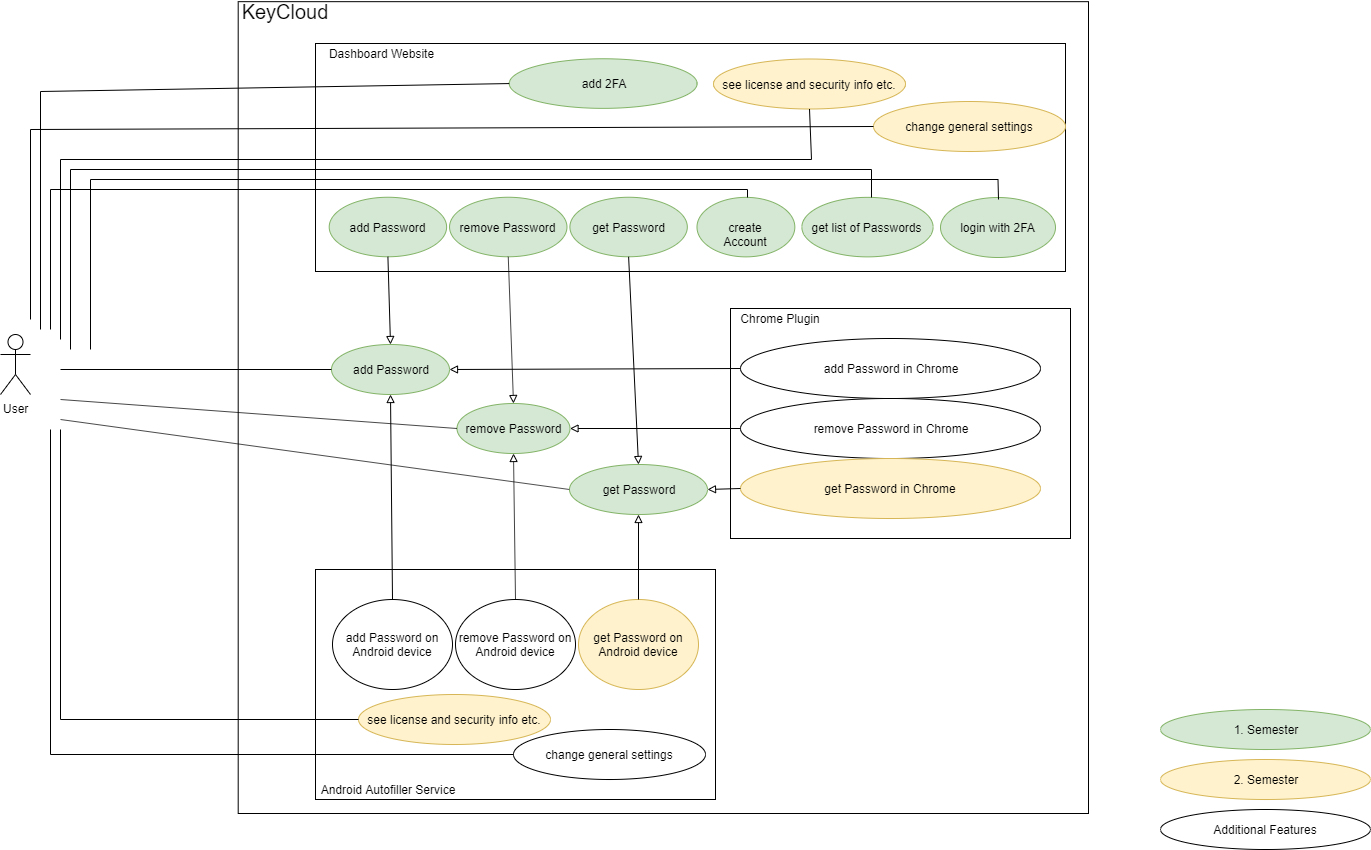

The diagram above was exported from draw.io. Its source (the exported page's mxGraphModel, read from the mxfile embedded in the PNG):
<mxGraphModel dx="1422" dy="710" grid="1" gridSize="10" guides="1" tooltips="1" connect="1" arrows="1" fold="1" page="1" pageScale="1" pageWidth="827" pageHeight="1169" math="0" shadow="0">
  <root>
    <mxCell id="0" />
    <mxCell id="1" parent="0" />
    <mxCell id="JsR3wPq4ezDoM8o5E5Ib-63" value="" style="group;fillColor=#d5e8d4;strokeColor=#82b366;" parent="1" vertex="1" connectable="0">
      <mxGeometry x="395" y="314" width="773" height="770" as="geometry" />
    </mxCell>
    <mxCell id="-FVyKedsNl4wpyolh9V0-9" value="" style="rounded=0;whiteSpace=wrap;html=1;" parent="JsR3wPq4ezDoM8o5E5Ib-63" vertex="1">
      <mxGeometry x="-77.3" y="-41.82716049382716" width="850.3" height="811.8271604938271" as="geometry" />
    </mxCell>
    <mxCell id="JsR3wPq4ezDoM8o5E5Ib-5" value="" style="rounded=0;whiteSpace=wrap;html=1;" parent="JsR3wPq4ezDoM8o5E5Ib-63" vertex="1">
      <mxGeometry width="750" height="228" as="geometry" />
    </mxCell>
    <mxCell id="JsR3wPq4ezDoM8o5E5Ib-6" value="Dashboard Website" style="text;html=1;strokeColor=none;fillColor=none;align=center;verticalAlign=middle;whiteSpace=wrap;rounded=0;" parent="JsR3wPq4ezDoM8o5E5Ib-63" vertex="1">
      <mxGeometry width="131.2315711094564" height="19.8389694041868" as="geometry" />
    </mxCell>
    <mxCell id="JsR3wPq4ezDoM8o5E5Ib-60" value="add Password" style="ellipse;whiteSpace=wrap;html=1;fillColor=#d5e8d4;strokeColor=#82b366;" parent="JsR3wPq4ezDoM8o5E5Ib-63" vertex="1">
      <mxGeometry x="13.69873417721519" y="153.75201288244764" width="117.41772151898734" height="59.51690821256039" as="geometry" />
    </mxCell>
    <mxCell id="JsR3wPq4ezDoM8o5E5Ib-61" value="remove Password" style="ellipse;whiteSpace=wrap;html=1;fillColor=#d5e8d4;strokeColor=#82b366;" parent="JsR3wPq4ezDoM8o5E5Ib-63" vertex="1">
      <mxGeometry x="134.05189873417723" y="153.75201288244764" width="117.41772151898734" height="59.51690821256039" as="geometry" />
    </mxCell>
    <mxCell id="JsR3wPq4ezDoM8o5E5Ib-62" value="get Password" style="ellipse;whiteSpace=wrap;html=1;fillColor=#d5e8d4;strokeColor=#82b366;" parent="JsR3wPq4ezDoM8o5E5Ib-63" vertex="1">
      <mxGeometry x="254.40506329113924" y="153.75201288244764" width="117.41772151898734" height="59.51690821256039" as="geometry" />
    </mxCell>
    <mxCell id="JsR3wPq4ezDoM8o5E5Ib-25" value="create Account" style="ellipse;whiteSpace=wrap;html=1;fillColor=#d5e8d4;strokeColor=#82b366;" parent="JsR3wPq4ezDoM8o5E5Ib-63" vertex="1">
      <mxGeometry x="381.4810126582279" y="153.8558776167472" width="97.84810126582279" height="59.51690821256039" as="geometry" />
    </mxCell>
    <mxCell id="JsR3wPq4ezDoM8o5E5Ib-26" value="get list of Passwords" style="ellipse;whiteSpace=wrap;html=1;fillColor=#d5e8d4;strokeColor=#82b366;" parent="JsR3wPq4ezDoM8o5E5Ib-63" vertex="1">
      <mxGeometry x="486.36403574087865" y="153.8558776167472" width="131.2315711094564" height="59.51690821256039" as="geometry" />
    </mxCell>
    <mxCell id="-FVyKedsNl4wpyolh9V0-7" value="add 2FA" style="ellipse;whiteSpace=wrap;html=1;fillColor=#d5e8d4;strokeColor=#82b366;" parent="JsR3wPq4ezDoM8o5E5Ib-63" vertex="1">
      <mxGeometry x="193.7392405063291" y="15.259522401704238" width="187.86835443037975" height="49.59742351046699" as="geometry" />
    </mxCell>
    <mxCell id="-FVyKedsNl4wpyolh9V0-10" value="&lt;font style=&quot;font-size: 20px&quot;&gt;KeyCloud&lt;/font&gt;" style="text;html=1;strokeColor=none;fillColor=none;align=center;verticalAlign=middle;whiteSpace=wrap;rounded=0;" parent="JsR3wPq4ezDoM8o5E5Ib-63" vertex="1">
      <mxGeometry x="-77" y="-42" width="92" height="20" as="geometry" />
    </mxCell>
    <mxCell id="-FVyKedsNl4wpyolh9V0-13" value="see license and security info etc." style="ellipse;whiteSpace=wrap;html=1;fillColor=#fff2cc;strokeColor=#d6b656;" parent="JsR3wPq4ezDoM8o5E5Ib-63" vertex="1">
      <mxGeometry x="398" y="15.5" width="192" height="50" as="geometry" />
    </mxCell>
    <mxCell id="-FVyKedsNl4wpyolh9V0-14" value="change general settings" style="ellipse;whiteSpace=wrap;html=1;fillColor=#fff2cc;strokeColor=#d6b656;" parent="JsR3wPq4ezDoM8o5E5Ib-63" vertex="1">
      <mxGeometry x="558" y="58" width="192" height="50" as="geometry" />
    </mxCell>
    <mxCell id="gpa09m5r9vfvX-YlpxAe-14" value="login with 2FA" style="ellipse;whiteSpace=wrap;html=1;fillColor=#d5e8d4;strokeColor=#82b366;" vertex="1" parent="JsR3wPq4ezDoM8o5E5Ib-63">
      <mxGeometry x="625" y="154" width="115" height="60" as="geometry" />
    </mxCell>
    <mxCell id="gpa09m5r9vfvX-YlpxAe-16" value="" style="endArrow=none;html=1;rounded=0;" edge="1" parent="JsR3wPq4ezDoM8o5E5Ib-63">
      <mxGeometry width="50" height="50" relative="1" as="geometry">
        <mxPoint x="683" y="156" as="sourcePoint" />
        <mxPoint x="-225" y="306" as="targetPoint" />
        <Array as="points">
          <mxPoint x="682.5" y="136" />
          <mxPoint x="-225" y="136" />
        </Array>
      </mxGeometry>
    </mxCell>
    <mxCell id="JsR3wPq4ezDoM8o5E5Ib-1" value="User" style="shape=umlActor;verticalLabelPosition=bottom;labelBackgroundColor=#ffffff;verticalAlign=top;html=1;outlineConnect=0;" parent="1" vertex="1">
      <mxGeometry x="80" y="605" width="30" height="60" as="geometry" />
    </mxCell>
    <mxCell id="JsR3wPq4ezDoM8o5E5Ib-8" value="get Password" style="ellipse;whiteSpace=wrap;html=1;fillColor=#d5e8d4;strokeColor=#82b366;" parent="1" vertex="1">
      <mxGeometry x="649" y="735" width="138" height="50" as="geometry" />
    </mxCell>
    <mxCell id="JsR3wPq4ezDoM8o5E5Ib-9" value="remove Password" style="ellipse;whiteSpace=wrap;html=1;fillColor=#d5e8d4;strokeColor=#82b366;" parent="1" vertex="1">
      <mxGeometry x="536.5" y="674" width="113" height="50" as="geometry" />
    </mxCell>
    <mxCell id="JsR3wPq4ezDoM8o5E5Ib-30" value="in " style="group" parent="1" vertex="1" connectable="0">
      <mxGeometry x="810" y="579" width="340" height="230" as="geometry" />
    </mxCell>
    <mxCell id="JsR3wPq4ezDoM8o5E5Ib-31" value="" style="rounded=0;whiteSpace=wrap;html=1;" parent="JsR3wPq4ezDoM8o5E5Ib-30" vertex="1">
      <mxGeometry width="340" height="230" as="geometry" />
    </mxCell>
    <mxCell id="JsR3wPq4ezDoM8o5E5Ib-32" value="Chrome Plugin" style="text;html=1;strokeColor=none;fillColor=none;align=center;verticalAlign=middle;whiteSpace=wrap;rounded=0;" parent="JsR3wPq4ezDoM8o5E5Ib-30" vertex="1">
      <mxGeometry width="100" height="20" as="geometry" />
    </mxCell>
    <mxCell id="JsR3wPq4ezDoM8o5E5Ib-33" value="add Password in Chrome" style="ellipse;whiteSpace=wrap;html=1;" parent="JsR3wPq4ezDoM8o5E5Ib-30" vertex="1">
      <mxGeometry x="10" y="30" width="300" height="60" as="geometry" />
    </mxCell>
    <mxCell id="JsR3wPq4ezDoM8o5E5Ib-34" value="remove Password in Chrome" style="ellipse;whiteSpace=wrap;html=1;" parent="JsR3wPq4ezDoM8o5E5Ib-30" vertex="1">
      <mxGeometry x="10" y="90" width="300" height="60" as="geometry" />
    </mxCell>
    <mxCell id="JsR3wPq4ezDoM8o5E5Ib-35" value="get Password in Chrome" style="ellipse;whiteSpace=wrap;html=1;fillColor=#fff2cc;strokeColor=#d6b656;" parent="JsR3wPq4ezDoM8o5E5Ib-30" vertex="1">
      <mxGeometry x="10" y="150" width="300" height="60" as="geometry" />
    </mxCell>
    <mxCell id="JsR3wPq4ezDoM8o5E5Ib-64" value="" style="group" parent="1" vertex="1" connectable="0">
      <mxGeometry x="395" y="840" width="400" height="230" as="geometry" />
    </mxCell>
    <mxCell id="JsR3wPq4ezDoM8o5E5Ib-46" value="" style="rounded=0;whiteSpace=wrap;html=1;" parent="JsR3wPq4ezDoM8o5E5Ib-64" vertex="1">
      <mxGeometry width="400" height="230" as="geometry" />
    </mxCell>
    <mxCell id="JsR3wPq4ezDoM8o5E5Ib-47" value="Android Autofiller Service" style="text;html=1;strokeColor=none;fillColor=none;align=center;verticalAlign=middle;whiteSpace=wrap;rounded=0;" parent="JsR3wPq4ezDoM8o5E5Ib-64" vertex="1">
      <mxGeometry x="2" y="210" width="140" height="20" as="geometry" />
    </mxCell>
    <mxCell id="JsR3wPq4ezDoM8o5E5Ib-48" value="add Password on Android device" style="ellipse;whiteSpace=wrap;html=1;" parent="JsR3wPq4ezDoM8o5E5Ib-64" vertex="1">
      <mxGeometry x="17" y="30" width="120" height="90" as="geometry" />
    </mxCell>
    <mxCell id="JsR3wPq4ezDoM8o5E5Ib-49" value="remove Password on Android device" style="ellipse;whiteSpace=wrap;html=1;" parent="JsR3wPq4ezDoM8o5E5Ib-64" vertex="1">
      <mxGeometry x="140" y="30" width="120" height="90" as="geometry" />
    </mxCell>
    <mxCell id="JsR3wPq4ezDoM8o5E5Ib-50" value="get Password on Android device" style="ellipse;whiteSpace=wrap;html=1;fillColor=#fff2cc;strokeColor=#d6b656;" parent="JsR3wPq4ezDoM8o5E5Ib-64" vertex="1">
      <mxGeometry x="263" y="30" width="120" height="90" as="geometry" />
    </mxCell>
    <mxCell id="-FVyKedsNl4wpyolh9V0-1" value="see license and security info etc." style="ellipse;whiteSpace=wrap;html=1;fillColor=#fff2cc;strokeColor=#d6b656;" parent="JsR3wPq4ezDoM8o5E5Ib-64" vertex="1">
      <mxGeometry x="43" y="125" width="192" height="50" as="geometry" />
    </mxCell>
    <mxCell id="-FVyKedsNl4wpyolh9V0-2" value="change general settings" style="ellipse;whiteSpace=wrap;html=1;" parent="JsR3wPq4ezDoM8o5E5Ib-64" vertex="1">
      <mxGeometry x="198" y="160" width="192" height="50" as="geometry" />
    </mxCell>
    <mxCell id="JsR3wPq4ezDoM8o5E5Ib-7" value="add Password" style="ellipse;whiteSpace=wrap;html=1;fillColor=#d5e8d4;strokeColor=#82b366;" parent="1" vertex="1">
      <mxGeometry x="411" y="615" width="118" height="50" as="geometry" />
    </mxCell>
    <mxCell id="JsR3wPq4ezDoM8o5E5Ib-66" value="" style="endArrow=block;html=1;entryX=0.5;entryY=1;entryDx=0;entryDy=0;exitX=0.5;exitY=0;exitDx=0;exitDy=0;endFill=0;" parent="1" source="JsR3wPq4ezDoM8o5E5Ib-48" target="JsR3wPq4ezDoM8o5E5Ib-7" edge="1">
      <mxGeometry width="50" height="50" relative="1" as="geometry">
        <mxPoint x="80" y="1140" as="sourcePoint" />
        <mxPoint x="130" y="1090" as="targetPoint" />
      </mxGeometry>
    </mxCell>
    <mxCell id="JsR3wPq4ezDoM8o5E5Ib-68" value="" style="endArrow=block;html=1;entryX=0.5;entryY=1;entryDx=0;entryDy=0;exitX=0.5;exitY=0;exitDx=0;exitDy=0;endFill=0;" parent="1" source="JsR3wPq4ezDoM8o5E5Ib-49" target="JsR3wPq4ezDoM8o5E5Ib-9" edge="1">
      <mxGeometry width="50" height="50" relative="1" as="geometry">
        <mxPoint x="482.0000000000002" y="880" as="sourcePoint" />
        <mxPoint x="475" y="679" as="targetPoint" />
      </mxGeometry>
    </mxCell>
    <mxCell id="JsR3wPq4ezDoM8o5E5Ib-69" value="" style="endArrow=block;html=1;entryX=0.5;entryY=1;entryDx=0;entryDy=0;endFill=0;" parent="1" source="JsR3wPq4ezDoM8o5E5Ib-50" target="JsR3wPq4ezDoM8o5E5Ib-8" edge="1">
      <mxGeometry width="50" height="50" relative="1" as="geometry">
        <mxPoint x="492.0000000000002" y="890" as="sourcePoint" />
        <mxPoint x="485" y="689" as="targetPoint" />
      </mxGeometry>
    </mxCell>
    <mxCell id="JsR3wPq4ezDoM8o5E5Ib-70" value="" style="endArrow=block;html=1;entryX=0.5;entryY=0;entryDx=0;entryDy=0;exitX=0.5;exitY=1;exitDx=0;exitDy=0;endFill=0;" parent="1" source="JsR3wPq4ezDoM8o5E5Ib-60" target="JsR3wPq4ezDoM8o5E5Ib-7" edge="1">
      <mxGeometry width="50" height="50" relative="1" as="geometry">
        <mxPoint x="502.0000000000002" y="900" as="sourcePoint" />
        <mxPoint x="495" y="699" as="targetPoint" />
      </mxGeometry>
    </mxCell>
    <mxCell id="JsR3wPq4ezDoM8o5E5Ib-72" value="" style="endArrow=block;html=1;entryX=0.5;entryY=0;entryDx=0;entryDy=0;exitX=0.5;exitY=1;exitDx=0;exitDy=0;endFill=0;" parent="1" source="JsR3wPq4ezDoM8o5E5Ib-61" target="JsR3wPq4ezDoM8o5E5Ib-9" edge="1">
      <mxGeometry width="50" height="50" relative="1" as="geometry">
        <mxPoint x="512.0000000000002" y="910" as="sourcePoint" />
        <mxPoint x="505" y="709" as="targetPoint" />
      </mxGeometry>
    </mxCell>
    <mxCell id="JsR3wPq4ezDoM8o5E5Ib-73" value="" style="endArrow=block;html=1;entryX=0.5;entryY=0;entryDx=0;entryDy=0;exitX=0.5;exitY=1;exitDx=0;exitDy=0;endFill=0;" parent="1" source="JsR3wPq4ezDoM8o5E5Ib-62" target="JsR3wPq4ezDoM8o5E5Ib-8" edge="1">
      <mxGeometry width="50" height="50" relative="1" as="geometry">
        <mxPoint x="522.0000000000002" y="920" as="sourcePoint" />
        <mxPoint x="515" y="719" as="targetPoint" />
      </mxGeometry>
    </mxCell>
    <mxCell id="JsR3wPq4ezDoM8o5E5Ib-74" value="" style="endArrow=block;html=1;entryX=1;entryY=0.5;entryDx=0;entryDy=0;exitX=0;exitY=0.5;exitDx=0;exitDy=0;endFill=0;" parent="1" source="JsR3wPq4ezDoM8o5E5Ib-33" target="JsR3wPq4ezDoM8o5E5Ib-7" edge="1">
      <mxGeometry width="50" height="50" relative="1" as="geometry">
        <mxPoint x="532.0000000000002" y="930" as="sourcePoint" />
        <mxPoint x="525" y="729" as="targetPoint" />
      </mxGeometry>
    </mxCell>
    <mxCell id="JsR3wPq4ezDoM8o5E5Ib-75" value="" style="endArrow=block;html=1;entryX=1;entryY=0.5;entryDx=0;entryDy=0;exitX=0;exitY=0.5;exitDx=0;exitDy=0;endFill=0;" parent="1" source="JsR3wPq4ezDoM8o5E5Ib-34" target="JsR3wPq4ezDoM8o5E5Ib-9" edge="1">
      <mxGeometry width="50" height="50" relative="1" as="geometry">
        <mxPoint x="542.0000000000002" y="940" as="sourcePoint" />
        <mxPoint x="535" y="739" as="targetPoint" />
      </mxGeometry>
    </mxCell>
    <mxCell id="JsR3wPq4ezDoM8o5E5Ib-76" value="" style="endArrow=block;html=1;exitX=0;exitY=0.5;exitDx=0;exitDy=0;endFill=0;entryX=1;entryY=0.5;entryDx=0;entryDy=0;" parent="1" source="JsR3wPq4ezDoM8o5E5Ib-35" target="JsR3wPq4ezDoM8o5E5Ib-8" edge="1">
      <mxGeometry width="50" height="50" relative="1" as="geometry">
        <mxPoint x="552.0000000000002" y="950" as="sourcePoint" />
        <mxPoint x="790" y="764" as="targetPoint" />
      </mxGeometry>
    </mxCell>
    <mxCell id="JsR3wPq4ezDoM8o5E5Ib-78" value="" style="endArrow=none;html=1;entryX=0;entryY=0.5;entryDx=0;entryDy=0;" parent="1" target="JsR3wPq4ezDoM8o5E5Ib-7" edge="1">
      <mxGeometry width="50" height="50" relative="1" as="geometry">
        <mxPoint x="140" y="640" as="sourcePoint" />
        <mxPoint x="130" y="1090" as="targetPoint" />
      </mxGeometry>
    </mxCell>
    <mxCell id="JsR3wPq4ezDoM8o5E5Ib-80" value="" style="endArrow=none;html=1;entryX=0;entryY=0.5;entryDx=0;entryDy=0;" parent="1" target="JsR3wPq4ezDoM8o5E5Ib-9" edge="1">
      <mxGeometry width="50" height="50" relative="1" as="geometry">
        <mxPoint x="140" y="670" as="sourcePoint" />
        <mxPoint x="130" y="1090" as="targetPoint" />
      </mxGeometry>
    </mxCell>
    <mxCell id="JsR3wPq4ezDoM8o5E5Ib-82" value="" style="endArrow=none;html=1;entryX=0;entryY=0.5;entryDx=0;entryDy=0;" parent="1" target="JsR3wPq4ezDoM8o5E5Ib-8" edge="1">
      <mxGeometry width="50" height="50" relative="1" as="geometry">
        <mxPoint x="140" y="690" as="sourcePoint" />
        <mxPoint x="130" y="1090" as="targetPoint" />
      </mxGeometry>
    </mxCell>
    <mxCell id="JsR3wPq4ezDoM8o5E5Ib-83" value="" style="endArrow=none;html=1;rounded=0;" parent="1" edge="1">
      <mxGeometry width="50" height="50" relative="1" as="geometry">
        <mxPoint x="951" y="468" as="sourcePoint" />
        <mxPoint x="150" y="620" as="targetPoint" />
        <Array as="points">
          <mxPoint x="951" y="440" />
          <mxPoint x="150" y="440" />
        </Array>
      </mxGeometry>
    </mxCell>
    <mxCell id="JsR3wPq4ezDoM8o5E5Ib-84" value="" style="endArrow=none;html=1;rounded=0;" parent="1" edge="1">
      <mxGeometry width="50" height="50" relative="1" as="geometry">
        <mxPoint x="827" y="468" as="sourcePoint" />
        <mxPoint x="130" y="600" as="targetPoint" />
        <Array as="points">
          <mxPoint x="827" y="460" />
          <mxPoint x="130" y="460" />
        </Array>
      </mxGeometry>
    </mxCell>
    <mxCell id="JsR3wPq4ezDoM8o5E5Ib-85" value="1. Semester" style="ellipse;whiteSpace=wrap;html=1;fillColor=#d5e8d4;strokeColor=#82b366;" parent="1" vertex="1">
      <mxGeometry x="1240" y="980" width="210" height="40" as="geometry" />
    </mxCell>
    <mxCell id="JsR3wPq4ezDoM8o5E5Ib-86" value="2. Semester" style="ellipse;whiteSpace=wrap;html=1;fillColor=#fff2cc;strokeColor=#d6b656;" parent="1" vertex="1">
      <mxGeometry x="1240" y="1030" width="210" height="40" as="geometry" />
    </mxCell>
    <mxCell id="JsR3wPq4ezDoM8o5E5Ib-87" value="Additional Features" style="ellipse;whiteSpace=wrap;html=1;" parent="1" vertex="1">
      <mxGeometry x="1240" y="1080" width="210" height="40" as="geometry" />
    </mxCell>
    <mxCell id="-FVyKedsNl4wpyolh9V0-3" value="" style="endArrow=none;html=1;entryX=0;entryY=0.5;entryDx=0;entryDy=0;rounded=0;" parent="1" target="-FVyKedsNl4wpyolh9V0-1" edge="1">
      <mxGeometry width="50" height="50" relative="1" as="geometry">
        <mxPoint x="140" y="700" as="sourcePoint" />
        <mxPoint x="130" y="1090" as="targetPoint" />
        <Array as="points">
          <mxPoint x="140" y="990" />
        </Array>
      </mxGeometry>
    </mxCell>
    <mxCell id="-FVyKedsNl4wpyolh9V0-5" value="" style="endArrow=none;html=1;entryX=0;entryY=0.5;entryDx=0;entryDy=0;rounded=0;" parent="1" target="-FVyKedsNl4wpyolh9V0-2" edge="1">
      <mxGeometry width="50" height="50" relative="1" as="geometry">
        <mxPoint x="130" y="700" as="sourcePoint" />
        <mxPoint x="130" y="1090" as="targetPoint" />
        <Array as="points">
          <mxPoint x="130" y="1025" />
        </Array>
      </mxGeometry>
    </mxCell>
    <mxCell id="-FVyKedsNl4wpyolh9V0-8" value="" style="endArrow=none;html=1;exitX=0;exitY=0.5;exitDx=0;exitDy=0;rounded=0;" parent="1" source="-FVyKedsNl4wpyolh9V0-7" edge="1">
      <mxGeometry width="50" height="50" relative="1" as="geometry">
        <mxPoint x="80" y="1140" as="sourcePoint" />
        <mxPoint x="120" y="600" as="targetPoint" />
        <Array as="points">
          <mxPoint x="120" y="362" />
        </Array>
      </mxGeometry>
    </mxCell>
    <mxCell id="-FVyKedsNl4wpyolh9V0-15" value="" style="endArrow=none;html=1;entryX=0.5;entryY=1;entryDx=0;entryDy=0;rounded=0;" parent="1" target="-FVyKedsNl4wpyolh9V0-13" edge="1">
      <mxGeometry width="50" height="50" relative="1" as="geometry">
        <mxPoint x="140" y="610" as="sourcePoint" />
        <mxPoint x="130" y="1140" as="targetPoint" />
        <Array as="points">
          <mxPoint x="140" y="430" />
          <mxPoint x="891" y="430" />
        </Array>
      </mxGeometry>
    </mxCell>
    <mxCell id="-FVyKedsNl4wpyolh9V0-17" value="" style="endArrow=none;html=1;entryX=0;entryY=0.5;entryDx=0;entryDy=0;rounded=0;" parent="1" target="-FVyKedsNl4wpyolh9V0-14" edge="1">
      <mxGeometry width="50" height="50" relative="1" as="geometry">
        <mxPoint x="110" y="590" as="sourcePoint" />
        <mxPoint x="130" y="1140" as="targetPoint" />
        <Array as="points">
          <mxPoint x="110" y="400" />
        </Array>
      </mxGeometry>
    </mxCell>
  </root>
</mxGraphModel>